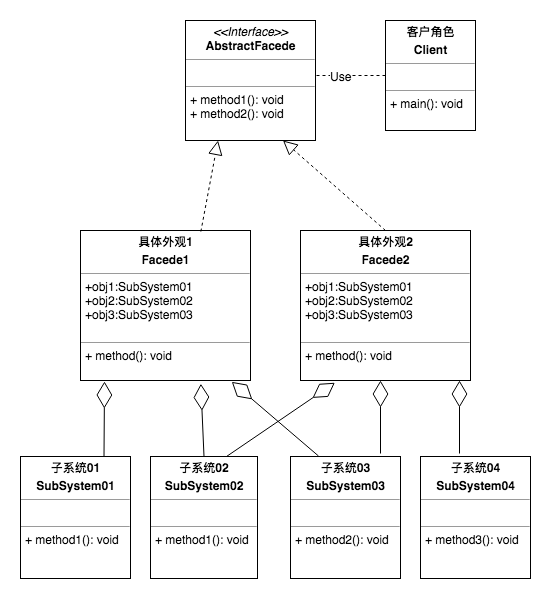

The diagram above was exported from draw.io. Its source (the exported page's mxGraphModel, read from the mxfile embedded in the PNG):
<mxGraphModel dx="1251" dy="569" grid="1" gridSize="10" guides="1" tooltips="1" connect="1" arrows="1" fold="1" page="1" pageScale="1" pageWidth="827" pageHeight="1169" math="0" shadow="0">
  <root>
    <mxCell id="0" />
    <mxCell id="1" parent="0" />
    <mxCell id="viI7J1Bdz0GMy04tqLj7-1" value="&lt;p style=&quot;margin: 0px ; margin-top: 4px ; text-align: center&quot;&gt;&lt;b&gt;客户角色&lt;/b&gt;&lt;/p&gt;&lt;p style=&quot;margin: 0px ; margin-top: 4px ; text-align: center&quot;&gt;&lt;b&gt;Client&lt;/b&gt;&lt;/p&gt;&lt;hr size=&quot;1&quot;&gt;&lt;p style=&quot;margin: 0px ; margin-left: 4px&quot;&gt;&lt;br&gt;&lt;/p&gt;&lt;hr size=&quot;1&quot;&gt;&lt;p style=&quot;margin: 0px ; margin-left: 4px&quot;&gt;&lt;span&gt;+ main(): void&lt;/span&gt;&lt;br&gt;&lt;/p&gt;" style="verticalAlign=top;align=left;overflow=fill;fontSize=12;fontFamily=Helvetica;html=1;" vertex="1" parent="1">
      <mxGeometry x="575" y="140" width="90" height="110" as="geometry" />
    </mxCell>
    <mxCell id="viI7J1Bdz0GMy04tqLj7-2" value="&lt;p style=&quot;margin: 0px ; margin-top: 4px ; text-align: center&quot;&gt;&lt;b&gt;具体外观1&lt;/b&gt;&lt;/p&gt;&lt;p style=&quot;margin: 0px ; margin-top: 4px ; text-align: center&quot;&gt;&lt;b&gt;Facede1&lt;/b&gt;&lt;/p&gt;&lt;hr size=&quot;1&quot;&gt;&lt;p style=&quot;margin: 0px ; margin-left: 4px&quot;&gt;+obj1:SubSystem01&amp;nbsp;&lt;/p&gt;&lt;p style=&quot;margin: 0px ; margin-left: 4px&quot;&gt;+obj2:SubSystem02&lt;br&gt;&lt;/p&gt;&lt;p style=&quot;margin: 0px ; margin-left: 4px&quot;&gt;+obj3:SubSystem03&lt;/p&gt;&lt;br&gt;&lt;hr size=&quot;1&quot;&gt;&lt;p style=&quot;margin: 0px ; margin-left: 4px&quot;&gt;&lt;span&gt;+ method(): void&lt;/span&gt;&lt;br&gt;&lt;/p&gt;" style="verticalAlign=top;align=left;overflow=fill;fontSize=12;fontFamily=Helvetica;html=1;" vertex="1" parent="1">
      <mxGeometry x="270" y="350" width="170" height="150" as="geometry" />
    </mxCell>
    <mxCell id="viI7J1Bdz0GMy04tqLj7-3" value="&lt;p style=&quot;margin: 0px ; margin-top: 4px ; text-align: center&quot;&gt;&lt;b&gt;子系统03&lt;/b&gt;&lt;br&gt;&lt;/p&gt;&lt;p style=&quot;margin: 0px ; margin-top: 4px ; text-align: center&quot;&gt;&lt;b&gt;SubSystem03&lt;/b&gt;&lt;br&gt;&lt;/p&gt;&lt;hr size=&quot;1&quot;&gt;&lt;p style=&quot;margin: 0px ; margin-left: 4px&quot;&gt;&lt;br&gt;&lt;/p&gt;&lt;hr size=&quot;1&quot;&gt;&lt;p style=&quot;margin: 0px ; margin-left: 4px&quot;&gt;+ method2(): void&lt;br&gt;&lt;/p&gt;" style="verticalAlign=top;align=left;overflow=fill;fontSize=12;fontFamily=Helvetica;html=1;" vertex="1" parent="1">
      <mxGeometry x="480" y="576" width="110" height="122" as="geometry" />
    </mxCell>
    <mxCell id="viI7J1Bdz0GMy04tqLj7-4" value="&lt;p style=&quot;margin: 0px ; margin-top: 4px ; text-align: center&quot;&gt;&lt;b&gt;子系统04&lt;/b&gt;&lt;br&gt;&lt;/p&gt;&lt;p style=&quot;margin: 0px ; margin-top: 4px ; text-align: center&quot;&gt;&lt;b&gt;SubSystem04&lt;/b&gt;&lt;br&gt;&lt;/p&gt;&lt;hr size=&quot;1&quot;&gt;&lt;p style=&quot;margin: 0px ; margin-left: 4px&quot;&gt;&lt;br&gt;&lt;/p&gt;&lt;hr size=&quot;1&quot;&gt;&lt;p style=&quot;margin: 0px ; margin-left: 4px&quot;&gt;+ method3(): void&lt;br&gt;&lt;/p&gt;" style="verticalAlign=top;align=left;overflow=fill;fontSize=12;fontFamily=Helvetica;html=1;" vertex="1" parent="1">
      <mxGeometry x="610" y="576" width="110" height="122" as="geometry" />
    </mxCell>
    <mxCell id="viI7J1Bdz0GMy04tqLj7-5" value="Use" style="endArrow=open;endSize=12;dashed=1;html=1;exitX=0;exitY=0.5;exitDx=0;exitDy=0;" edge="1" parent="1" source="viI7J1Bdz0GMy04tqLj7-1">
      <mxGeometry width="160" relative="1" as="geometry">
        <mxPoint x="475" y="260" as="sourcePoint" />
        <mxPoint x="485" y="195" as="targetPoint" />
      </mxGeometry>
    </mxCell>
    <mxCell id="viI7J1Bdz0GMy04tqLj7-6" value="&lt;p style=&quot;margin: 0px ; margin-top: 4px ; text-align: center&quot;&gt;&lt;b&gt;子系统02&lt;/b&gt;&lt;/p&gt;&lt;p style=&quot;margin: 0px ; margin-top: 4px ; text-align: center&quot;&gt;&lt;b&gt;SubSystem02&lt;/b&gt;&lt;/p&gt;&lt;hr size=&quot;1&quot;&gt;&lt;p style=&quot;margin: 0px ; margin-left: 4px&quot;&gt;&lt;br&gt;&lt;/p&gt;&lt;hr size=&quot;1&quot;&gt;&lt;p style=&quot;margin: 0px ; margin-left: 4px&quot;&gt;+ method1(): void&lt;br&gt;&lt;/p&gt;" style="verticalAlign=top;align=left;overflow=fill;fontSize=12;fontFamily=Helvetica;html=1;" vertex="1" parent="1">
      <mxGeometry x="340" y="576" width="107" height="122" as="geometry" />
    </mxCell>
    <mxCell id="viI7J1Bdz0GMy04tqLj7-7" value="" style="endArrow=diamondThin;endFill=0;endSize=24;html=1;exitX=0.5;exitY=0;exitDx=0;exitDy=0;entryX=0.708;entryY=1.022;entryDx=0;entryDy=0;entryPerimeter=0;" edge="1" parent="1" source="viI7J1Bdz0GMy04tqLj7-6" target="viI7J1Bdz0GMy04tqLj7-2">
      <mxGeometry width="160" relative="1" as="geometry">
        <mxPoint x="270" y="510" as="sourcePoint" />
        <mxPoint x="390" y="500" as="targetPoint" />
      </mxGeometry>
    </mxCell>
    <mxCell id="viI7J1Bdz0GMy04tqLj7-8" value="" style="endArrow=diamondThin;endFill=0;endSize=24;html=1;exitX=0.5;exitY=0;exitDx=0;exitDy=0;entryX=0.89;entryY=1.009;entryDx=0;entryDy=0;entryPerimeter=0;" edge="1" parent="1" target="viI7J1Bdz0GMy04tqLj7-2">
      <mxGeometry width="160" relative="1" as="geometry">
        <mxPoint x="508" y="575.5" as="sourcePoint" />
        <mxPoint x="507" y="480" as="targetPoint" />
      </mxGeometry>
    </mxCell>
    <mxCell id="viI7J1Bdz0GMy04tqLj7-9" value="" style="endArrow=diamondThin;endFill=0;endSize=24;html=1;" edge="1" parent="1">
      <mxGeometry width="160" relative="1" as="geometry">
        <mxPoint x="649" y="573" as="sourcePoint" />
        <mxPoint x="649" y="500" as="targetPoint" />
      </mxGeometry>
    </mxCell>
    <mxCell id="viI7J1Bdz0GMy04tqLj7-10" value="&lt;p style=&quot;margin: 0px ; margin-top: 4px ; text-align: center&quot;&gt;&lt;b&gt;具体外观2&lt;/b&gt;&lt;br&gt;&lt;/p&gt;&lt;p style=&quot;margin: 0px ; margin-top: 4px ; text-align: center&quot;&gt;&lt;b&gt;Facede2&lt;/b&gt;&lt;/p&gt;&lt;hr size=&quot;1&quot;&gt;&lt;p style=&quot;margin: 0px ; margin-left: 4px&quot;&gt;+obj1:SubSystem01&amp;nbsp;&lt;/p&gt;&lt;p style=&quot;margin: 0px ; margin-left: 4px&quot;&gt;+obj2:SubSystem02&lt;br&gt;&lt;/p&gt;&lt;p style=&quot;margin: 0px ; margin-left: 4px&quot;&gt;+obj3:SubSystem03&lt;/p&gt;&lt;br&gt;&lt;hr size=&quot;1&quot;&gt;&lt;p style=&quot;margin: 0px ; margin-left: 4px&quot;&gt;&lt;span&gt;+ method(): void&lt;/span&gt;&lt;br&gt;&lt;/p&gt;" style="verticalAlign=top;align=left;overflow=fill;fontSize=12;fontFamily=Helvetica;html=1;" vertex="1" parent="1">
      <mxGeometry x="490" y="350" width="170" height="150" as="geometry" />
    </mxCell>
    <mxCell id="viI7J1Bdz0GMy04tqLj7-11" value="&lt;p style=&quot;margin: 0px ; margin-top: 4px ; text-align: center&quot;&gt;&lt;i&gt;&amp;lt;&amp;lt;Interface&amp;gt;&amp;gt;&lt;/i&gt;&lt;br&gt;&lt;b&gt;AbstractFacede&lt;/b&gt;&lt;/p&gt;&lt;hr size=&quot;1&quot;&gt;&lt;p style=&quot;margin: 0px ; margin-left: 4px&quot;&gt;&lt;br&gt;&lt;/p&gt;&lt;hr size=&quot;1&quot;&gt;&lt;p style=&quot;margin: 0px ; margin-left: 4px&quot;&gt;+ method1(): void&lt;br&gt;+ method2(): void&lt;/p&gt;" style="verticalAlign=top;align=left;overflow=fill;fontSize=12;fontFamily=Helvetica;html=1;" vertex="1" parent="1">
      <mxGeometry x="375" y="140" width="130" height="120" as="geometry" />
    </mxCell>
    <mxCell id="viI7J1Bdz0GMy04tqLj7-12" value="" style="endArrow=block;dashed=1;endFill=0;endSize=12;html=1;exitX=0.708;exitY=0.007;exitDx=0;exitDy=0;exitPerimeter=0;entryX=0.25;entryY=1;entryDx=0;entryDy=0;" edge="1" parent="1" source="viI7J1Bdz0GMy04tqLj7-2" target="viI7J1Bdz0GMy04tqLj7-11">
      <mxGeometry width="160" relative="1" as="geometry">
        <mxPoint x="140" y="280" as="sourcePoint" />
        <mxPoint x="300" y="280" as="targetPoint" />
      </mxGeometry>
    </mxCell>
    <mxCell id="viI7J1Bdz0GMy04tqLj7-13" value="" style="endArrow=block;dashed=1;endFill=0;endSize=12;html=1;exitX=0.5;exitY=0;exitDx=0;exitDy=0;entryX=0.75;entryY=1;entryDx=0;entryDy=0;" edge="1" parent="1" source="viI7J1Bdz0GMy04tqLj7-10" target="viI7J1Bdz0GMy04tqLj7-11">
      <mxGeometry width="160" relative="1" as="geometry">
        <mxPoint x="400.3599999999999" y="361.04999999999995" as="sourcePoint" />
        <mxPoint x="490" y="280" as="targetPoint" />
      </mxGeometry>
    </mxCell>
    <mxCell id="viI7J1Bdz0GMy04tqLj7-14" value="&lt;p style=&quot;margin: 0px ; margin-top: 4px ; text-align: center&quot;&gt;&lt;b&gt;子系统01&lt;/b&gt;&lt;/p&gt;&lt;p style=&quot;margin: 0px ; margin-top: 4px ; text-align: center&quot;&gt;&lt;b&gt;SubSystem01&lt;/b&gt;&lt;/p&gt;&lt;hr size=&quot;1&quot;&gt;&lt;p style=&quot;margin: 0px ; margin-left: 4px&quot;&gt;&lt;br&gt;&lt;/p&gt;&lt;hr size=&quot;1&quot;&gt;&lt;p style=&quot;margin: 0px ; margin-left: 4px&quot;&gt;+ method1(): void&lt;br&gt;&lt;/p&gt;" style="verticalAlign=top;align=left;overflow=fill;fontSize=12;fontFamily=Helvetica;html=1;" vertex="1" parent="1">
      <mxGeometry x="210" y="576" width="110" height="122" as="geometry" />
    </mxCell>
    <mxCell id="viI7J1Bdz0GMy04tqLj7-15" value="" style="endArrow=diamondThin;endFill=0;endSize=24;html=1;exitX=0.5;exitY=0;exitDx=0;exitDy=0;" edge="1" parent="1">
      <mxGeometry width="160" relative="1" as="geometry">
        <mxPoint x="293.5" y="576" as="sourcePoint" />
        <mxPoint x="294" y="501" as="targetPoint" />
      </mxGeometry>
    </mxCell>
    <mxCell id="viI7J1Bdz0GMy04tqLj7-16" value="" style="endArrow=diamondThin;endFill=0;endSize=24;html=1;" edge="1" parent="1">
      <mxGeometry width="160" relative="1" as="geometry">
        <mxPoint x="570" y="573" as="sourcePoint" />
        <mxPoint x="570" y="500" as="targetPoint" />
      </mxGeometry>
    </mxCell>
    <mxCell id="viI7J1Bdz0GMy04tqLj7-17" value="" style="endArrow=diamondThin;endFill=0;endSize=24;html=1;exitX=0.5;exitY=0;exitDx=0;exitDy=0;entryX=0.202;entryY=1.015;entryDx=0;entryDy=0;entryPerimeter=0;" edge="1" parent="1" target="viI7J1Bdz0GMy04tqLj7-10">
      <mxGeometry width="160" relative="1" as="geometry">
        <mxPoint x="416" y="576" as="sourcePoint" />
        <mxPoint x="412.8599999999999" y="503.29999999999995" as="targetPoint" />
      </mxGeometry>
    </mxCell>
  </root>
</mxGraphModel>